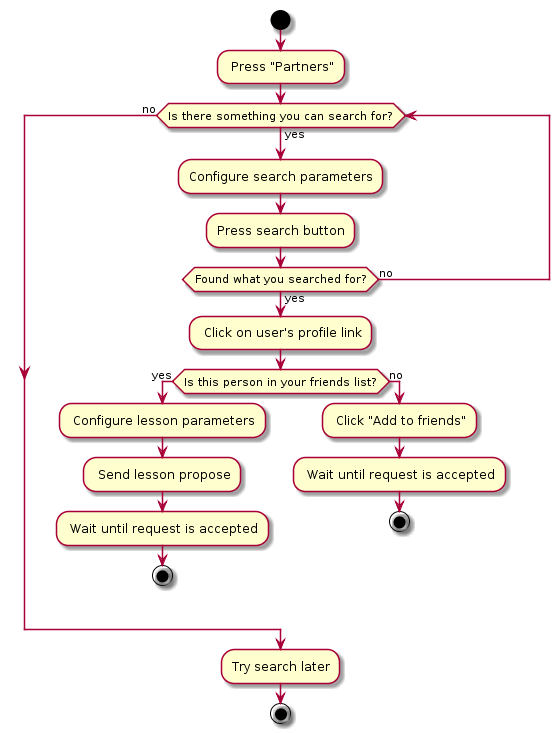

The diagram above was rendered by PlantUML. Its source (embedded in the PNG):
@startuml
start
: Press "Partners";
while (Is there something you can search for?) is (yes)
  :Configure search parameters;
  :Press search button;
  if (Found what you searched for?) then (yes)
    : Click on user's profile link;
    if (Is this person in your friends list?) then(yes)
      : Configure lesson parameters;
      : Send lesson propose;
      : Wait until request is accepted;
      stop;
    else (no)
      : Click "Add to friends";
      : Wait until request is accepted;
      stop;
    endif
  else (no)
  endif

endwhile(no)
:Try search later;
stop
@enduml